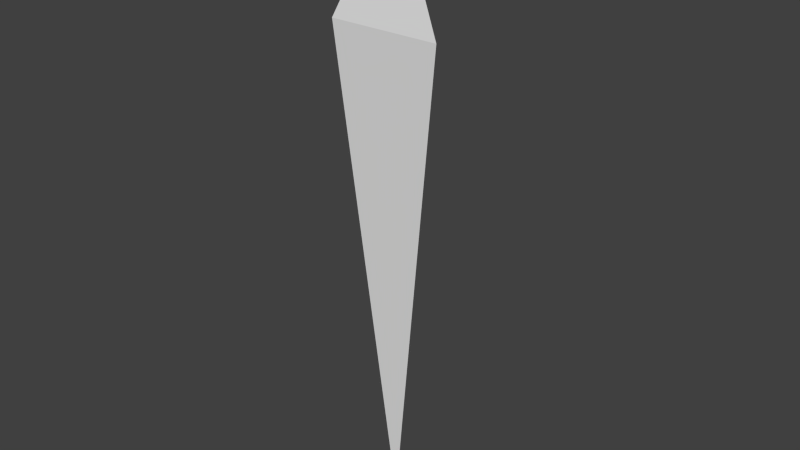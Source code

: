 # Source: butterflyBodyBullet.blend  (saved by Blender 2.73.0; exported with 4.5.12 LTS)
import bpy
from mathutils import Matrix  # noqa: F401  (used for matrix-valued properties, if any)

bpy.ops.wm.read_factory_settings(use_empty=True)
scene = bpy.context.scene
scene.name = 'Scene'

# ---- collections
col_collection_1 = bpy.data.collections.new('Collection 1'); scene.collection.children.link(col_collection_1)

# ---- world
world_world = bpy.data.worlds.new('World'); scene.world = world_world
world_world.color = (0.05088, 0.05088, 0.05088)
world_world.use_sun_shadow = False
world_world.sun_shadow_jitter_overblur = 0.0
world_world.cycles.sampling_method = 'MANUAL'
world_world.cycles.sample_map_resolution = 256

# ---- meshes
me_cone_001 = bpy.data.meshes.new('Cone.001')
me_cone_001.from_pydata([(-4.485e-09, 0.01768, 0.6526), (-1.446e-08, 0.1055, 0.297), (0.1704, -0.0315, 0.297), (-4.485e-09, 0.01768, -1.199), (-0.1704, -0.0315, 0.297)], [], [(2, 4, 0), (1, 2, 0), (4, 1, 0), (2, 3, 4), (1, 3, 2), (4, 3, 1)])
me_cone_001.use_remesh_preserve_volume = False
me_cone_001.use_remesh_preserve_attributes = False
me_cone_001.use_mirror_vertex_groups = False
me_cone_001.update()
me_cone = bpy.data.meshes.new('Cone')
me_cone.from_pydata([(-7.389e-09, 0.01709, 0.4898), (-1.459e-08, 0.08039, 0.2334), (0.1229, -0.01837, 0.2334), (-7.389e-09, 0.01709, -0.8457), (-0.1229, -0.01837, 0.2334)], [], [(2, 0, 4), (1, 0, 2), (4, 0, 1), (2, 4, 3), (1, 2, 3), (4, 1, 3)])
me_cone.use_remesh_preserve_volume = False
me_cone.use_remesh_preserve_attributes = False
me_cone.use_mirror_vertex_groups = False
me_cone.update()

# ---- objects
ob_butterflybodyoutline = bpy.data.objects.new('ButterflyBodyOutline', me_cone_001)
ob_butterflybodycore = bpy.data.objects.new('ButterflyBodyCore', me_cone)

# ---- transforms, parenting, visibility, modifiers, constraints
ob_butterflybodyoutline.location = (0.0, 0.0, 0.0)
ob_butterflybodyoutline.lineart.crease_threshold = 0.0
ob_butterflybodycore.location = (0.0, 0.0, 0.0)
ob_butterflybodycore.lineart.crease_threshold = 0.0

# ---- collection membership
col_collection_1.objects.link(ob_butterflybodyoutline)
col_collection_1.objects.link(ob_butterflybodycore)

# ---- scene / render settings (as saved in the file)
scene.frame_start = 1; scene.frame_end = 250; scene.frame_set(1)
scene.render.engine = 'BLENDER_EEVEE_NEXT'
scene.render.resolution_percentage = 50
scene.render.dither_intensity = 0.0
scene.cycles.use_denoising = False
scene.cycles.samples = 10
scene.cycles.sampling_pattern = 'TABULATED_SOBOL'
scene.cycles.light_sampling_threshold = 0.0
scene.cycles.use_adaptive_sampling = False
scene.cycles.use_light_tree = False
scene.cycles.blur_glossy = 0.0
scene.cycles.pixel_filter_type = 'GAUSSIAN'
scene.cycles.sample_clamp_indirect = 0.0
scene.view_settings.view_transform = 'Standard'
bpy.context.view_layer.update()

# ---- added for rendering (the .blend has no active camera and no usable light): camera, sun
cam_auto = bpy.data.cameras.new('AutoCamera')
cam_auto.lens = 50.0
cam_auto.sensor_width = 36.0
cam_auto.clip_end = 1000.0
ob_auto_camera = bpy.data.objects.new('AutoCamera', cam_auto)
scene.collection.objects.link(ob_auto_camera)
ob_auto_camera.location = (1.74679, -2.05917, 1.12406)
ob_auto_camera.rotation_euler = (1.09748, -7.21219e-08, 0.694738)
scene.camera = ob_auto_camera
light_auto_sun = bpy.data.lights.new('AutoSun', 'SUN')
light_auto_sun.energy = 3.0
light_auto_sun.angle = 0.0523599
ob_auto_sun = bpy.data.objects.new('AutoSun', light_auto_sun)
scene.collection.objects.link(ob_auto_sun)
ob_auto_sun.rotation_euler = (0.872665, 0.174533, 0.523599)
bpy.context.view_layer.update()
